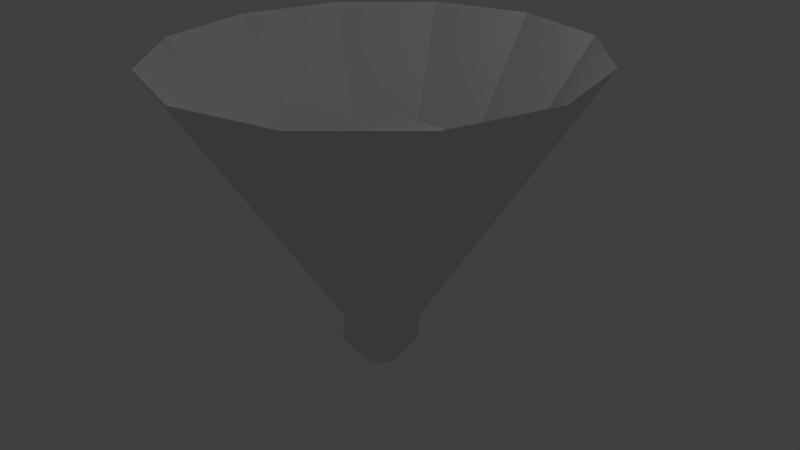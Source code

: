 # Source: paperball.blend  (saved by Blender 2.77.0; exported with 4.5.12 LTS)
import bpy
from mathutils import Matrix  # noqa: F401  (used for matrix-valued properties, if any)

bpy.ops.wm.read_factory_settings(use_empty=True)
scene = bpy.context.scene
scene.name = 'Scene'

# ---- collections
col_collection_1 = bpy.data.collections.new('Collection 1'); scene.collection.children.link(col_collection_1)

# ---- world
world_world = bpy.data.worlds.new('World'); scene.world = world_world
world_world.color = (0.05088, 0.05088, 0.05088)
world_world.use_sun_shadow = False
world_world.sun_shadow_jitter_overblur = 0.0
world_world.cycles.sampling_method = 'MANUAL'

# ---- cameras
cam_camera = bpy.data.cameras.new('Camera')
cam_camera.clip_end = 100.0
cam_camera.lens = 35.0
cam_camera.sensor_width = 32.0
cam_camera.sensor_height = 18.0
cam_camera.ortho_scale = 7.314
cam_camera.dof.focus_distance = 0.0
cam_camera.dof.aperture_fstop = 128.0

# ---- lights
light_lamp = bpy.data.lights.new('Lamp', 'POINT')
light_lamp.transmission_factor = 0.0
light_lamp.cutoff_distance = 30.0
light_lamp.energy = 100.0
light_lamp.shadow_buffer_clip_start = 1.001
light_lamp.shadow_soft_size = 0.1
light_lamp.shadow_maximum_resolution = 0.006
light_lamp.use_absolute_resolution = True

# ---- meshes
me_cylinder_001 = bpy.data.meshes.new('Cylinder.001')
me_cylinder_001.from_pydata([(-7.024e-09, 0.2929, -1.0), (5.528e-09, 1.557, 1.0), (0.1465, 0.2537, -1.0), (0.7783, 1.348, 1.0), (0.2537, 0.1465, -1.0), (1.348, 0.7783, 1.0), (0.2929, -1.111e-07, -1.0), (1.557, 9.361e-09, 1.0), (0.2537, -0.1465, -1.0), (1.348, -0.7783, 1.0), (0.1465, -0.2537, -1.0), (0.7783, -1.348, 1.0), (3.721e-08, -0.2929, -1.0), (2.406e-07, -1.557, 1.0), (-0.1465, -0.2537, -1.0), (-0.7783, -1.348, 1.0), (-0.2537, -0.1465, -1.0), (-1.348, -0.7783, 1.0), (-0.2929, -2.345e-07, -1.0), (-1.557, -6.462e-07, 1.0), (-0.2537, 0.1465, -1.0), (-1.348, 0.7783, 1.0), (-0.1465, 0.2537, -1.0), (-0.7783, 1.348, 1.0), (0.002932, 0.2716, -1.19), (0.1494, 0.2324, -1.19), (0.2566, 0.1252, -1.19), (0.2959, -0.02131, -1.19), (0.2566, -0.1678, -1.19), (0.1494, -0.275, -1.19), (0.002932, -0.3142, -1.19), (-0.1435, -0.275, -1.19), (-0.2508, -0.1678, -1.19), (-0.29, -0.02131, -1.19), (-0.2508, 0.1252, -1.19), (-0.1435, 0.2324, -1.19), (0.002932, 0.1221, -1.377), (0.07465, 0.1029, -1.377), (0.1272, 0.05042, -1.377), (0.1464, -0.02131, -1.377), (0.1272, -0.09303, -1.377), (0.07465, -0.1455, -1.377), (0.002932, -0.1648, -1.377), (-0.06879, -0.1455, -1.377), (-0.1213, -0.09303, -1.377), (-0.1405, -0.02131, -1.377), (-0.1213, 0.05042, -1.377), (-0.06879, 0.1029, -1.377), (0.002932, 0.02641, -1.416), (0.02679, 0.02002, -1.416), (0.04426, 0.002554, -1.416), (0.05065, -0.02131, -1.416), (0.04426, -0.04517, -1.416), (0.02679, -0.06263, -1.416), (0.002932, -0.06903, -1.416), (-0.02093, -0.06263, -1.416), (-0.0384, -0.04517, -1.416), (-0.04479, -0.02131, -1.416), (-0.0384, 0.002554, -1.416), (-0.02093, 0.02002, -1.416)], [], [(0, 1, 3, 2), (2, 3, 5, 4), (4, 5, 7, 6), (6, 7, 9, 8), (8, 9, 11, 10), (10, 11, 13, 12), (12, 13, 15, 14), (14, 15, 17, 16), (16, 17, 19, 18), (18, 19, 21, 20), (20, 21, 23, 22), (22, 23, 1, 0), (18, 20, 34, 33), (16, 18, 33, 32), (14, 16, 32, 31), (12, 14, 31, 30), (10, 12, 30, 29), (8, 10, 29, 28), (6, 8, 28, 27), (22, 0, 24, 35), (0, 2, 25, 24), (4, 6, 27, 26), (20, 22, 35, 34), (2, 4, 26, 25), (33, 34, 46, 45), (30, 31, 43, 42), (27, 28, 40, 39), (34, 35, 47, 46), (24, 25, 37, 36), (31, 32, 44, 43), (28, 29, 41, 40), (35, 24, 36, 47), (25, 26, 38, 37), (32, 33, 45, 44), (29, 30, 42, 41), (26, 27, 39, 38), (38, 39, 51, 50), (45, 46, 58, 57), (42, 43, 55, 54), (39, 40, 52, 51), (46, 47, 59, 58), (36, 37, 49, 48), (43, 44, 56, 55), (40, 41, 53, 52), (47, 36, 48, 59), (37, 38, 50, 49), (44, 45, 57, 56), (41, 42, 54, 53)])
me_cylinder_001.use_remesh_preserve_volume = False
me_cylinder_001.use_remesh_preserve_attributes = False
me_cylinder_001.use_mirror_vertex_groups = False
me_cylinder_001.update()
me_plane_001 = bpy.data.meshes.new('Plane.001')
me_plane_001.from_pydata([(-1.0, -1.0, 0.0), (1.0, -1.0, 0.0), (-1.0, 1.0, 0.0), (1.0, 1.0, 0.0), (-1.0, 0.0, 0.0), (0.0, -1.0, 0.0), (1.0, 0.0, 0.0), (0.0, 1.0, 0.0), (0.0, 0.0, 0.0), (-1.0, -0.5, 0.0), (0.5, -1.0, 0.0), (1.0, 0.5, 0.0), (-0.5, 1.0, 0.0), (-1.0, 0.5, 0.0), (-0.5, -1.0, 0.0), (1.0, -0.5, 0.0), (0.5, 1.0, 0.0), (0.0, 0.5, 0.0), (0.0, -0.5, 0.0), (-0.5, 0.0, 0.0), (0.5, 0.0, 0.0), (0.5, -0.5, 0.0), (-0.5, -0.5, 0.0), (-0.5, 0.5, 0.0), (0.5, 0.5, 0.0), (-1.0, -0.75, 0.0), (0.75, -1.0, 0.0), (1.0, 0.75, 0.0), (-0.75, 1.0, 0.0), (-1.0, 0.25, 0.0), (-0.25, -1.0, 0.0), (1.0, -0.25, 0.0), (0.25, 1.0, 0.0), (0.0, 0.75, 0.0), (0.0, -0.25, 0.0), (-0.75, 0.0, 0.0), (0.25, 0.0, 0.0), (-1.0, -0.25, 0.0), (0.25, -1.0, 0.0), (1.0, 0.25, 0.0), (-0.25, 1.0, 0.0), (-1.0, 0.75, 0.0), (-0.75, -1.0, 0.0), (1.0, -0.75, 0.0), (0.75, 1.0, 0.0), (0.0, 0.25, 0.0), (0.0, -0.75, 0.0), (-0.25, 0.0, 0.0), (0.75, 0.0, 0.0), (0.5, -0.25, 0.0), (0.5, -0.75, 0.0), (0.25, -0.5, 0.0), (0.75, -0.5, 0.0), (-0.5, -0.25, 0.0), (-0.5, -0.75, 0.0), (-0.75, -0.5, 0.0), (-0.25, -0.5, 0.0), (-0.5, 0.75, 0.0), (-0.5, 0.25, 0.0), (-0.75, 0.5, 0.0), (-0.25, 0.5, 0.0), (0.5, 0.75, 0.0), (0.5, 0.25, 0.0), (0.25, 0.5, 0.0), (0.75, 0.5, 0.0), (0.75, 0.25, 0.0), (0.25, 0.25, 0.0), (0.25, 0.75, 0.0), (-0.25, 0.25, 0.0), (-0.75, 0.25, 0.0), (-0.75, 0.75, 0.0), (-0.25, -0.75, 0.0), (-0.75, -0.75, 0.0), (-0.75, -0.25, 0.0), (0.75, -0.75, 0.0), (0.25, -0.75, 0.0), (0.25, -0.25, 0.0), (0.75, -0.25, 0.0), (-0.25, -0.25, 0.0), (-0.25, 0.75, 0.0), (0.75, 0.75, 0.0)], [], [(27, 44, 80), (33, 40, 79), (34, 47, 78), (31, 48, 77), (49, 36, 76), (50, 51, 75), (43, 52, 74), (53, 35, 73), (54, 55, 72), (46, 56, 71), (57, 28, 70), (58, 59, 69), (45, 60, 68), (61, 32, 67), (62, 63, 66), (39, 64, 65), (65, 24, 62), (48, 62, 20), (6, 65, 48), (66, 17, 45), (36, 45, 8), (20, 66, 36), (67, 7, 33), (63, 33, 17), (24, 67, 63), (68, 23, 58), (47, 58, 19), (8, 68, 47), (69, 13, 29), (35, 29, 4), (19, 69, 35), (70, 2, 41), (59, 41, 13), (23, 70, 59), (71, 22, 54), (30, 54, 14), (5, 71, 30), (72, 9, 25), (42, 25, 0), (14, 72, 42), (73, 4, 37), (55, 37, 9), (22, 73, 55), (74, 21, 50), (26, 50, 10), (1, 74, 26), (75, 18, 46), (38, 46, 5), (10, 75, 38), (76, 8, 34), (51, 34, 18), (21, 76, 51), (77, 20, 49), (52, 49, 21), (15, 77, 52), (78, 19, 53), (56, 53, 22), (18, 78, 56), (79, 12, 57), (60, 57, 23), (17, 79, 60), (80, 16, 61), (64, 61, 24), (11, 80, 64), (27, 3, 44), (33, 7, 40), (34, 8, 47), (31, 6, 48), (49, 20, 36), (50, 21, 51), (43, 15, 52), (53, 19, 35), (54, 22, 55), (46, 18, 56), (57, 12, 28), (58, 23, 59), (45, 17, 60), (61, 16, 32), (62, 24, 63), (39, 11, 64), (65, 64, 24), (48, 65, 62), (6, 39, 65), (66, 63, 17), (36, 66, 45), (20, 62, 66), (67, 32, 7), (63, 67, 33), (24, 61, 67), (68, 60, 23), (47, 68, 58), (8, 45, 68), (69, 59, 13), (35, 69, 29), (19, 58, 69), (70, 28, 2), (59, 70, 41), (23, 57, 70), (71, 56, 22), (30, 71, 54), (5, 46, 71), (72, 55, 9), (42, 72, 25), (14, 54, 72), (73, 35, 4), (55, 73, 37), (22, 53, 73), (74, 52, 21), (26, 74, 50), (1, 43, 74), (75, 51, 18), (38, 75, 46), (10, 50, 75), (76, 36, 8), (51, 76, 34), (21, 49, 76), (77, 48, 20), (52, 77, 49), (15, 31, 77), (78, 47, 19), (56, 78, 53), (18, 34, 78), (79, 40, 12), (60, 79, 57), (17, 33, 79), (80, 44, 16), (64, 80, 61), (11, 27, 80)])
me_plane_001.use_remesh_preserve_volume = False
me_plane_001.use_remesh_preserve_attributes = False
me_plane_001.use_mirror_vertex_groups = False
me_plane_001.update()

# ---- objects
ob_cylinder = bpy.data.objects.new('Cylinder', me_cylinder_001)
ob_plane = bpy.data.objects.new('Plane', me_plane_001)
ob_lamp = bpy.data.objects.new('Lamp', light_lamp)
ob_camera = bpy.data.objects.new('Camera', cam_camera)

# ---- transforms, parenting, visibility, modifiers, constraints
ob_cylinder.location = (-0.1206, 0.2292, 0.7933)
ob_cylinder.scale = (1.79, 1.79, 1.79)
ob_cylinder.lineart.crease_threshold = 0.0
_m = ob_cylinder.modifiers.new('Collision', 'COLLISION')
ob_plane.location = (-0.02603, 0.1042, 2.278)
ob_plane.lineart.crease_threshold = 0.0
_m = ob_plane.modifiers.new('Cloth', 'CLOTH')
_m.collision_settings.use_self_collision = True
ob_lamp.location = (4.076, 1.005, 5.904)
ob_lamp.rotation_euler = (0.6503, 0.05522, 1.866)
ob_lamp.lock_rotations_4d = False
ob_lamp.empty_display_type = 'ARROWS'
ob_lamp.color = (0.0, 0.0, 0.0, 0.0)
ob_lamp.lineart.crease_threshold = 0.0
ob_camera.location = (7.481, -6.508, 5.344)
ob_camera.rotation_euler = (1.109, 0.01082, 0.8149)
ob_camera.lock_rotations_4d = False
ob_camera.empty_display_type = 'ARROWS'
ob_camera.color = (0.0, 0.0, 0.0, 0.0)
ob_camera.display_type = 'WIRE'
ob_camera.lineart.crease_threshold = 0.0

# ---- collection membership
col_collection_1.objects.link(ob_cylinder)
col_collection_1.objects.link(ob_plane)
col_collection_1.objects.link(ob_lamp)
col_collection_1.objects.link(ob_camera)

# ---- scene / render settings (as saved in the file)
scene.camera = ob_camera
scene.frame_start = 1; scene.frame_end = 250; scene.frame_set(13)
scene.render.engine = 'BLENDER_EEVEE_NEXT'
scene.render.resolution_percentage = 50
scene.render.dither_intensity = 0.0
scene.cycles.use_denoising = False
scene.cycles.samples = 128
scene.cycles.sampling_pattern = 'TABULATED_SOBOL'
scene.cycles.light_sampling_threshold = 0.0
scene.cycles.use_adaptive_sampling = False
scene.cycles.use_light_tree = False
scene.cycles.blur_glossy = 0.0
scene.cycles.sample_clamp_indirect = 0.0
scene.view_settings.view_transform = 'Standard'
bpy.context.view_layer.update()
